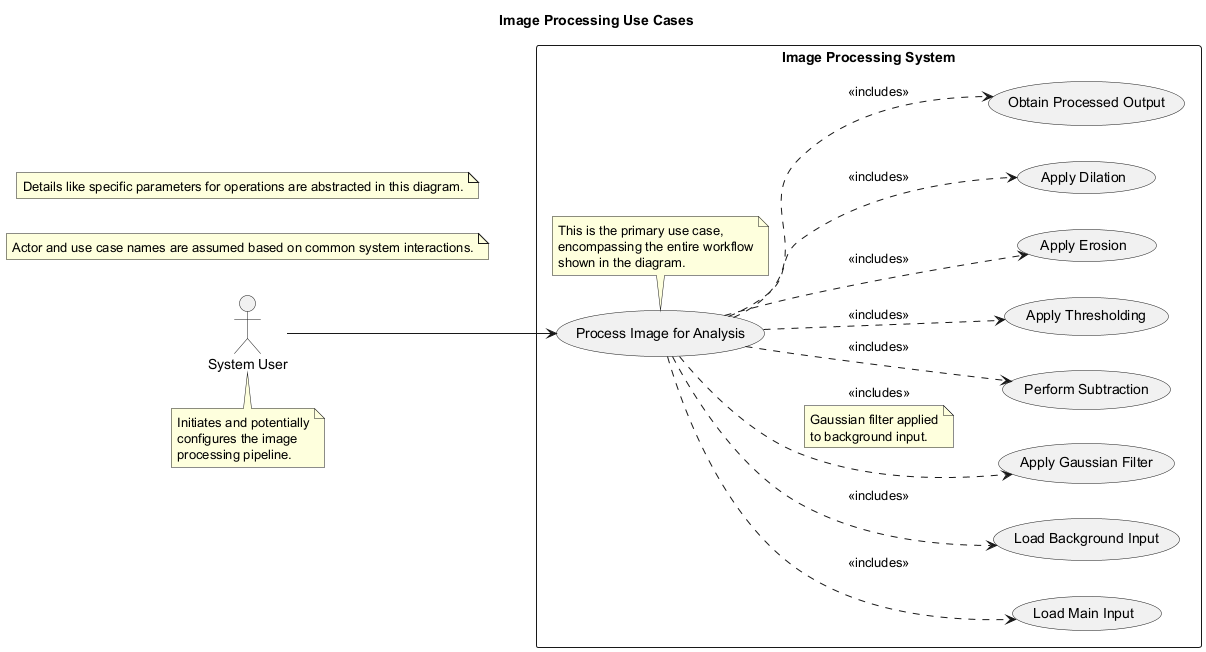

The diagram above was rendered by PlantUML. Its source (embedded in the PNG):
@startuml
title Image Processing Use Cases

left to right direction

actor "System User" as User
note bottom of User
  Initiates and potentially
  configures the image
  processing pipeline.
end note

rectangle "Image Processing System" {
  usecase "Process Image for Analysis" as UC_ProcessImage
  note bottom of UC_ProcessImage
    This is the primary use case,
    encompassing the entire workflow
    shown in the diagram.
  end note

  usecase "Load Main Input" as UC_LoadInput
  usecase "Load Background Input" as UC_LoadBackground
  usecase "Apply Gaussian Filter" as UC_Gaussian
  usecase "Perform Subtraction" as UC_Subtract
  usecase "Apply Thresholding" as UC_Threshold
  usecase "Apply Erosion" as UC_Erode
  usecase "Apply Dilation" as UC_Dilate
  usecase "Obtain Processed Output" as UC_GetOutput
}

User --> UC_ProcessImage

UC_ProcessImage ..> UC_LoadInput : <<includes>>
UC_ProcessImage ..> UC_LoadBackground : <<includes>>
UC_ProcessImage ..> UC_Gaussian : <<includes>>
note on link
  Gaussian filter applied
  to background input.
end note
UC_ProcessImage ..> UC_Subtract : <<includes>>
UC_ProcessImage ..> UC_Threshold : <<includes>>
UC_ProcessImage ..> UC_Erode : <<includes>>
UC_ProcessImage ..> UC_Dilate : <<includes>>
UC_ProcessImage ..> UC_GetOutput : <<includes>>

note "Actor and use case names are assumed based on common system interactions." as N1
note "Details like specific parameters for operations are abstracted in this diagram." as N2
@enduml